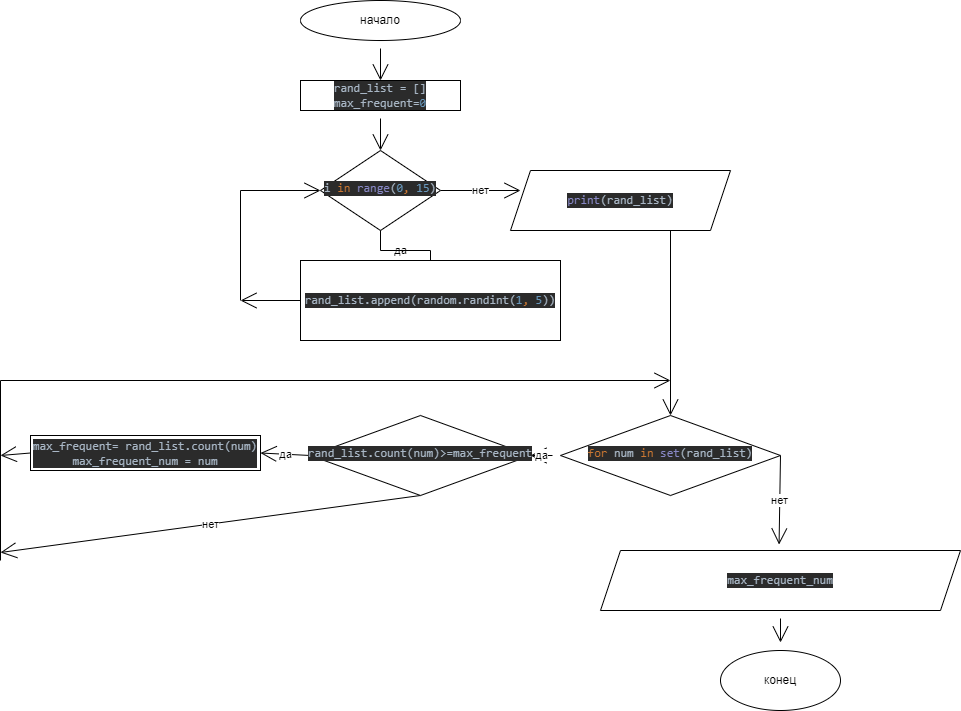

The diagram above was exported from draw.io. Its source (the exported page's mxGraphModel, read from the mxfile embedded in the PNG):
<mxGraphModel dx="1472" dy="559" grid="1" gridSize="10" guides="1" tooltips="1" connect="1" arrows="1" fold="1" page="1" pageScale="1" pageWidth="827" pageHeight="1169" math="0" shadow="0">
  <root>
    <mxCell id="WIyWlLk6GJQsqaUBKTNV-0" />
    <mxCell id="WIyWlLk6GJQsqaUBKTNV-1" parent="WIyWlLk6GJQsqaUBKTNV-0" />
    <mxCell id="LAM05lW7llf9t79qYQYY-36" value="да" style="edgeStyle=none;curved=1;rounded=0;orthogonalLoop=1;jettySize=auto;html=1;entryX=1;entryY=0.5;entryDx=0;entryDy=0;endArrow=open;startSize=14;endSize=14;sourcePerimeterSpacing=8;targetPerimeterSpacing=8;" edge="1" parent="WIyWlLk6GJQsqaUBKTNV-1" source="WIyWlLk6GJQsqaUBKTNV-6" target="LAM05lW7llf9t79qYQYY-35">
      <mxGeometry relative="1" as="geometry" />
    </mxCell>
    <mxCell id="LAM05lW7llf9t79qYQYY-40" value="нет" style="edgeStyle=none;curved=1;rounded=0;orthogonalLoop=1;jettySize=auto;html=1;exitX=1;exitY=0.5;exitDx=0;exitDy=0;entryX=0.496;entryY=-0.1;entryDx=0;entryDy=0;entryPerimeter=0;endArrow=open;startSize=14;endSize=14;sourcePerimeterSpacing=8;targetPerimeterSpacing=8;" edge="1" parent="WIyWlLk6GJQsqaUBKTNV-1" source="WIyWlLk6GJQsqaUBKTNV-6" target="LAM05lW7llf9t79qYQYY-13">
      <mxGeometry relative="1" as="geometry" />
    </mxCell>
    <mxCell id="WIyWlLk6GJQsqaUBKTNV-6" value="&lt;pre style=&quot;background-color: #2b2b2b ; color: #a9b7c6 ; font-family: &amp;quot;jetbrains mono&amp;quot; , monospace ; font-size: 9 8pt&quot;&gt;&lt;span style=&quot;color: #cc7832&quot;&gt;for &lt;/span&gt;num &lt;span style=&quot;color: #cc7832&quot;&gt;in &lt;/span&gt;&lt;span style=&quot;color: #8888c6&quot;&gt;set&lt;/span&gt;(rand_list)&lt;/pre&gt;" style="rhombus;whiteSpace=wrap;html=1;shadow=0;fontFamily=Helvetica;fontSize=12;align=center;strokeWidth=1;spacing=6;spacingTop=-4;" parent="WIyWlLk6GJQsqaUBKTNV-1" vertex="1">
      <mxGeometry x="400" y="505" width="220" height="80" as="geometry" />
    </mxCell>
    <mxCell id="LAM05lW7llf9t79qYQYY-2" style="edgeStyle=none;curved=1;rounded=0;orthogonalLoop=1;jettySize=auto;html=1;entryX=0.5;entryY=0;entryDx=0;entryDy=0;endArrow=open;startSize=14;endSize=14;sourcePerimeterSpacing=8;targetPerimeterSpacing=8;" edge="1" parent="WIyWlLk6GJQsqaUBKTNV-1" source="LAM05lW7llf9t79qYQYY-0" target="LAM05lW7llf9t79qYQYY-7">
      <mxGeometry relative="1" as="geometry">
        <mxPoint x="229.4000000000001" y="122.67999999999995" as="targetPoint" />
      </mxGeometry>
    </mxCell>
    <mxCell id="LAM05lW7llf9t79qYQYY-0" value="начало" style="ellipse;whiteSpace=wrap;html=1;hachureGap=4;" vertex="1" parent="WIyWlLk6GJQsqaUBKTNV-1">
      <mxGeometry x="140" y="90" width="160" height="40" as="geometry" />
    </mxCell>
    <mxCell id="LAM05lW7llf9t79qYQYY-15" style="edgeStyle=none;curved=1;rounded=0;orthogonalLoop=1;jettySize=auto;html=1;entryX=0.5;entryY=0;entryDx=0;entryDy=0;endArrow=open;startSize=14;endSize=14;sourcePerimeterSpacing=8;targetPerimeterSpacing=8;" edge="1" parent="WIyWlLk6GJQsqaUBKTNV-1" source="LAM05lW7llf9t79qYQYY-7" target="LAM05lW7llf9t79qYQYY-10">
      <mxGeometry relative="1" as="geometry" />
    </mxCell>
    <mxCell id="LAM05lW7llf9t79qYQYY-7" value="&lt;pre style=&quot;background-color: #2b2b2b ; color: #a9b7c6 ; font-family: &amp;quot;jetbrains mono&amp;quot; , monospace ; font-size: 9 8pt&quot;&gt;rand_list = []&lt;br&gt;max_frequent=&lt;span style=&quot;color: #6897bb&quot;&gt;0&lt;/span&gt;&lt;/pre&gt;" style="rounded=0;whiteSpace=wrap;html=1;hachureGap=4;" vertex="1" parent="WIyWlLk6GJQsqaUBKTNV-1">
      <mxGeometry x="140" y="170" width="160" height="30" as="geometry" />
    </mxCell>
    <mxCell id="LAM05lW7llf9t79qYQYY-14" value="нет" style="edgeStyle=none;curved=1;rounded=0;orthogonalLoop=1;jettySize=auto;html=1;exitX=1;exitY=0.5;exitDx=0;exitDy=0;endArrow=open;startSize=14;endSize=14;sourcePerimeterSpacing=8;targetPerimeterSpacing=8;" edge="1" parent="WIyWlLk6GJQsqaUBKTNV-1" source="LAM05lW7llf9t79qYQYY-10">
      <mxGeometry relative="1" as="geometry">
        <mxPoint x="360" y="280" as="targetPoint" />
      </mxGeometry>
    </mxCell>
    <mxCell id="LAM05lW7llf9t79qYQYY-10" value="&lt;pre style=&quot;background-color: #2b2b2b ; color: #a9b7c6 ; font-family: &amp;quot;jetbrains mono&amp;quot; , monospace ; font-size: 9 8pt&quot;&gt;i &lt;span style=&quot;color: #cc7832&quot;&gt;in &lt;/span&gt;&lt;span style=&quot;color: #8888c6&quot;&gt;range&lt;/span&gt;(&lt;span style=&quot;color: #6897bb&quot;&gt;0&lt;/span&gt;&lt;span style=&quot;color: #cc7832&quot;&gt;, &lt;/span&gt;&lt;span style=&quot;color: #6897bb&quot;&gt;15&lt;/span&gt;)&lt;/pre&gt;" style="rhombus;whiteSpace=wrap;html=1;shadow=0;fontFamily=Helvetica;fontSize=12;align=center;strokeWidth=1;spacing=6;spacingTop=-4;" vertex="1" parent="WIyWlLk6GJQsqaUBKTNV-1">
      <mxGeometry x="160" y="240" width="120" height="80" as="geometry" />
    </mxCell>
    <mxCell id="LAM05lW7llf9t79qYQYY-17" value="" style="edgeStyle=none;curved=1;rounded=0;orthogonalLoop=1;jettySize=auto;html=1;endArrow=open;startSize=14;endSize=14;sourcePerimeterSpacing=8;targetPerimeterSpacing=8;" edge="1" parent="WIyWlLk6GJQsqaUBKTNV-1" source="LAM05lW7llf9t79qYQYY-13" target="LAM05lW7llf9t79qYQYY-16">
      <mxGeometry relative="1" as="geometry" />
    </mxCell>
    <mxCell id="LAM05lW7llf9t79qYQYY-13" value="&lt;pre style=&quot;background-color: #2b2b2b ; color: #a9b7c6 ; font-family: &amp;#34;jetbrains mono&amp;#34; , monospace ; font-size: 9 8pt&quot;&gt;&lt;pre style=&quot;font-family: &amp;#34;jetbrains mono&amp;#34; , monospace&quot;&gt;&lt;pre style=&quot;font-family: &amp;#34;jetbrains mono&amp;#34; , monospace&quot;&gt;max_frequent_num&lt;/pre&gt;&lt;/pre&gt;&lt;/pre&gt;" style="shape=parallelogram;perimeter=parallelogramPerimeter;whiteSpace=wrap;html=1;fixedSize=1;hachureGap=4;" vertex="1" parent="WIyWlLk6GJQsqaUBKTNV-1">
      <mxGeometry x="440" y="640" width="360" height="60" as="geometry" />
    </mxCell>
    <mxCell id="LAM05lW7llf9t79qYQYY-16" value="конец" style="ellipse;whiteSpace=wrap;html=1;hachureGap=4;" vertex="1" parent="WIyWlLk6GJQsqaUBKTNV-1">
      <mxGeometry x="560" y="740" width="120" height="60" as="geometry" />
    </mxCell>
    <mxCell id="LAM05lW7llf9t79qYQYY-19" value="да" style="rounded=0;html=1;jettySize=auto;orthogonalLoop=1;fontSize=11;endArrow=none;endFill=0;endSize=8;strokeWidth=1;shadow=0;labelBackgroundColor=none;edgeStyle=orthogonalEdgeStyle;exitX=0.5;exitY=1;exitDx=0;exitDy=0;entryX=0.5;entryY=0;entryDx=0;entryDy=0;" edge="1" parent="WIyWlLk6GJQsqaUBKTNV-1" source="LAM05lW7llf9t79qYQYY-10" target="LAM05lW7llf9t79qYQYY-29">
      <mxGeometry relative="1" as="geometry">
        <mxPoint x="220" y="320" as="sourcePoint" />
        <mxPoint x="220" y="340" as="targetPoint" />
      </mxGeometry>
    </mxCell>
    <mxCell id="LAM05lW7llf9t79qYQYY-21" value="" style="endArrow=none;html=1;rounded=0;startSize=14;endSize=14;sourcePerimeterSpacing=8;targetPerimeterSpacing=8;curved=1;" edge="1" parent="WIyWlLk6GJQsqaUBKTNV-1">
      <mxGeometry width="50" height="50" relative="1" as="geometry">
        <mxPoint x="80" y="390" as="sourcePoint" />
        <mxPoint x="80" y="280" as="targetPoint" />
      </mxGeometry>
    </mxCell>
    <mxCell id="LAM05lW7llf9t79qYQYY-22" value="" style="edgeStyle=none;orthogonalLoop=1;jettySize=auto;html=1;rounded=0;endArrow=open;startSize=14;endSize=14;sourcePerimeterSpacing=8;targetPerimeterSpacing=8;curved=1;entryX=0;entryY=0.5;entryDx=0;entryDy=0;" edge="1" parent="WIyWlLk6GJQsqaUBKTNV-1" target="LAM05lW7llf9t79qYQYY-10">
      <mxGeometry width="120" relative="1" as="geometry">
        <mxPoint x="80" y="280" as="sourcePoint" />
        <mxPoint x="330" y="400" as="targetPoint" />
        <Array as="points" />
      </mxGeometry>
    </mxCell>
    <mxCell id="LAM05lW7llf9t79qYQYY-29" value="&lt;pre style=&quot;background-color: #2b2b2b ; color: #a9b7c6 ; font-family: &amp;quot;jetbrains mono&amp;quot; , monospace ; font-size: 9 8pt&quot;&gt;rand_list.append(random.randint(&lt;span style=&quot;color: #6897bb&quot;&gt;1&lt;/span&gt;&lt;span style=&quot;color: #cc7832&quot;&gt;, &lt;/span&gt;&lt;span style=&quot;color: #6897bb&quot;&gt;5&lt;/span&gt;))&lt;/pre&gt;" style="rounded=0;whiteSpace=wrap;html=1;hachureGap=4;" vertex="1" parent="WIyWlLk6GJQsqaUBKTNV-1">
      <mxGeometry x="140" y="350" width="260" height="80" as="geometry" />
    </mxCell>
    <mxCell id="LAM05lW7llf9t79qYQYY-32" value="" style="edgeStyle=none;orthogonalLoop=1;jettySize=auto;html=1;rounded=0;endArrow=open;startSize=14;endSize=14;sourcePerimeterSpacing=8;targetPerimeterSpacing=8;curved=1;exitX=0;exitY=0.5;exitDx=0;exitDy=0;" edge="1" parent="WIyWlLk6GJQsqaUBKTNV-1" source="LAM05lW7llf9t79qYQYY-29">
      <mxGeometry width="120" relative="1" as="geometry">
        <mxPoint x="210" y="430" as="sourcePoint" />
        <mxPoint x="80" y="390" as="targetPoint" />
        <Array as="points" />
      </mxGeometry>
    </mxCell>
    <mxCell id="LAM05lW7llf9t79qYQYY-34" value="" style="edgeStyle=none;orthogonalLoop=1;jettySize=auto;html=1;rounded=0;endArrow=open;startSize=14;endSize=14;sourcePerimeterSpacing=8;targetPerimeterSpacing=8;curved=1;entryX=0.5;entryY=0;entryDx=0;entryDy=0;" edge="1" parent="WIyWlLk6GJQsqaUBKTNV-1" target="WIyWlLk6GJQsqaUBKTNV-6">
      <mxGeometry width="120" relative="1" as="geometry">
        <mxPoint x="510" y="280" as="sourcePoint" />
        <mxPoint x="350" y="430" as="targetPoint" />
        <Array as="points" />
      </mxGeometry>
    </mxCell>
    <mxCell id="LAM05lW7llf9t79qYQYY-42" value="да" style="edgeStyle=none;curved=1;rounded=0;orthogonalLoop=1;jettySize=auto;html=1;exitX=0;exitY=0.5;exitDx=0;exitDy=0;entryX=1;entryY=0.5;entryDx=0;entryDy=0;endArrow=open;startSize=14;endSize=14;sourcePerimeterSpacing=8;targetPerimeterSpacing=8;" edge="1" parent="WIyWlLk6GJQsqaUBKTNV-1" source="LAM05lW7llf9t79qYQYY-35" target="LAM05lW7llf9t79qYQYY-37">
      <mxGeometry relative="1" as="geometry" />
    </mxCell>
    <mxCell id="LAM05lW7llf9t79qYQYY-43" value="нет" style="edgeStyle=none;curved=1;rounded=0;orthogonalLoop=1;jettySize=auto;html=1;exitX=0.5;exitY=1;exitDx=0;exitDy=0;endArrow=open;startSize=14;endSize=14;sourcePerimeterSpacing=8;targetPerimeterSpacing=8;" edge="1" parent="WIyWlLk6GJQsqaUBKTNV-1" source="LAM05lW7llf9t79qYQYY-35">
      <mxGeometry relative="1" as="geometry">
        <mxPoint x="-160" y="642" as="targetPoint" />
      </mxGeometry>
    </mxCell>
    <mxCell id="LAM05lW7llf9t79qYQYY-35" value="&lt;pre style=&quot;background-color: #2b2b2b ; color: #a9b7c6 ; font-family: &amp;quot;jetbrains mono&amp;quot; , monospace ; font-size: 9 8pt&quot;&gt;rand_list.count(num)&amp;gt;=max_frequent&lt;/pre&gt;" style="rhombus;whiteSpace=wrap;html=1;shadow=0;fontFamily=Helvetica;fontSize=12;align=center;strokeWidth=1;spacing=6;spacingTop=-4;" vertex="1" parent="WIyWlLk6GJQsqaUBKTNV-1">
      <mxGeometry x="150" y="505" width="220" height="80" as="geometry" />
    </mxCell>
    <mxCell id="LAM05lW7llf9t79qYQYY-37" value="&lt;pre style=&quot;background-color: #2b2b2b ; color: #a9b7c6 ; font-family: &amp;#34;jetbrains mono&amp;#34; , monospace ; font-size: 9 8pt&quot;&gt;&lt;pre style=&quot;font-family: &amp;#34;jetbrains mono&amp;#34; , monospace&quot;&gt;max_frequent= rand_list.count(num)&lt;br&gt;max_frequent_num = num&lt;/pre&gt;&lt;/pre&gt;" style="rounded=0;whiteSpace=wrap;html=1;hachureGap=4;" vertex="1" parent="WIyWlLk6GJQsqaUBKTNV-1">
      <mxGeometry x="-130" y="525" width="230" height="35" as="geometry" />
    </mxCell>
    <mxCell id="LAM05lW7llf9t79qYQYY-51" value="" style="endArrow=none;html=1;rounded=0;startSize=14;endSize=14;sourcePerimeterSpacing=8;targetPerimeterSpacing=8;curved=1;" edge="1" parent="WIyWlLk6GJQsqaUBKTNV-1">
      <mxGeometry width="50" height="50" relative="1" as="geometry">
        <mxPoint x="-160" y="650" as="sourcePoint" />
        <mxPoint x="-160" y="470" as="targetPoint" />
      </mxGeometry>
    </mxCell>
    <mxCell id="LAM05lW7llf9t79qYQYY-52" value="" style="edgeStyle=none;orthogonalLoop=1;jettySize=auto;html=1;rounded=0;endArrow=open;startSize=14;endSize=14;sourcePerimeterSpacing=8;targetPerimeterSpacing=8;curved=1;" edge="1" parent="WIyWlLk6GJQsqaUBKTNV-1">
      <mxGeometry width="120" relative="1" as="geometry">
        <mxPoint x="-160" y="470" as="sourcePoint" />
        <mxPoint x="510" y="470" as="targetPoint" />
        <Array as="points" />
      </mxGeometry>
    </mxCell>
    <mxCell id="LAM05lW7llf9t79qYQYY-57" style="edgeStyle=none;curved=1;rounded=0;orthogonalLoop=1;jettySize=auto;html=1;exitX=0;exitY=0.5;exitDx=0;exitDy=0;endArrow=open;startSize=14;endSize=14;sourcePerimeterSpacing=8;targetPerimeterSpacing=8;" edge="1" parent="WIyWlLk6GJQsqaUBKTNV-1" source="LAM05lW7llf9t79qYQYY-37">
      <mxGeometry relative="1" as="geometry">
        <mxPoint x="-90" y="700" as="sourcePoint" />
        <mxPoint x="-160" y="545" as="targetPoint" />
      </mxGeometry>
    </mxCell>
    <mxCell id="LAM05lW7llf9t79qYQYY-58" value="&lt;pre style=&quot;background-color: #2b2b2b ; color: #a9b7c6 ; font-family: &amp;quot;jetbrains mono&amp;quot; , monospace ; font-size: 9 8pt&quot;&gt;&lt;span style=&quot;color: #8888c6&quot;&gt;print&lt;/span&gt;(rand_list)&lt;/pre&gt;" style="shape=parallelogram;perimeter=parallelogramPerimeter;whiteSpace=wrap;html=1;fixedSize=1;hachureGap=4;" vertex="1" parent="WIyWlLk6GJQsqaUBKTNV-1">
      <mxGeometry x="350" y="260" width="220" height="60" as="geometry" />
    </mxCell>
  </root>
</mxGraphModel>